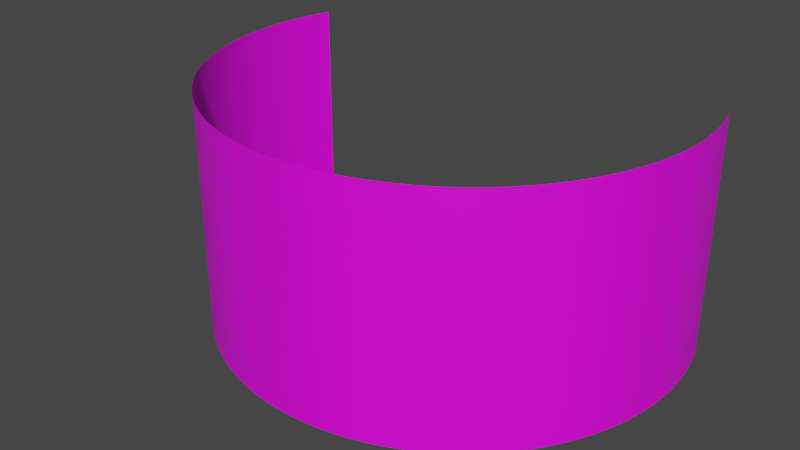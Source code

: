 # Source: ui_3d.blend  (saved by Blender 3.4.6; exported with 4.5.12 LTS)
import bpy
from mathutils import Matrix  # noqa: F401  (used for matrix-valued properties, if any)

bpy.ops.wm.read_factory_settings(use_empty=True)
scene = bpy.context.scene
scene.name = 'Scene'

# ---- images (referenced by path relative to the original .blend; pixels are not part of the script)
import os
ASSET_DIR = os.environ.get("B2B_ASSET_DIR", "")  # directory of the original .blend (textures are referenced by path, not embedded)
HERE = os.path.dirname(os.path.abspath(__file__))  # packed textures are extracted next to this script under _unpacked/

def load_image(name, relpath, width, height, colorspace="sRGB"):
    """Load a texture the original file referenced (path relative to the .blend, or extracted next to this script)."""
    p = next((c for c in (os.path.join(HERE, relpath), os.path.join(ASSET_DIR, relpath)) if relpath and os.path.exists(c)), "")
    if p:
        img = bpy.data.images.load(p, check_existing=True)
        img.name = name
    else:  # same state as the original file: an image datablock whose file is absent (Cycles renders it pink)
        img = bpy.data.images.new(name, width, height)
        img.source = "FILE"
        img.filepath = "//" + (relpath or name)
    img.colorspace_settings.name = colorspace
    return img
img_uv_test = load_image('UV Test', '', 3840, 1024, 'sRGB')

# ---- materials (node trees are filled in below, after node groups)
mat_material_001 = bpy.data.materials.new('Material.001')
mat_material_001.use_backface_culling = True
mat_material_001.use_transparent_shadow = False

# ---- material node trees
mat_material_001.use_nodes = True; mat_material_001.node_tree.nodes.clear()
_N = mat_material_001.node_tree.nodes; _L = mat_material_001.node_tree.links
n0 = _N.new('ShaderNodeBsdfPrincipled'); n0.name = 'Principled BSDF'; n0.location = (10, 300)
n0.distribution = 'GGX'
n0.subsurface_method = 'RANDOM_WALK_SKIN'
n0.inputs[3].default_value = 1.45
n0.inputs[27].default_value = (0.0, 0.0, 0.0, 1.0)
n0.inputs[28].default_value = 1.0
n1 = _N.new('ShaderNodeOutputMaterial'); n1.name = 'Material Output'; n1.location = (300, 300)
n2 = _N.new('ShaderNodeTexImage'); n2.name = 'Image Texture'; n2.location = (-265, 254)
n2.image = img_uv_test
_L.new(n0.outputs[0], n1.inputs[0])
_L.new(n2.outputs[0], n0.inputs[0])
n1.is_active_output = True

# ---- world
world_world = bpy.data.worlds.new('World'); scene.world = world_world
world_world.use_nodes = True; world_world.node_tree.nodes.clear()
_N = world_world.node_tree.nodes; _L = world_world.node_tree.links
n0 = _N.new('ShaderNodeOutputWorld'); n0.name = 'World Output'; n0.location = (300, 300)
n1 = _N.new('ShaderNodeBackground'); n1.name = 'Background'; n1.location = (10, 300)
n1.inputs[0].default_value = (0.05088, 0.05088, 0.05088, 1.0)
_L.new(n1.outputs[0], n0.inputs[0])
n0.is_active_output = True
world_world.color = (0.05088, 0.05088, 0.05088)
world_world.use_sun_shadow = False
world_world.sun_shadow_jitter_overblur = 0.0

# ---- meshes
me_cylinder = bpy.data.meshes.new('Cylinder')
me_cylinder.from_pydata([(0.9549, 0.297, -0.5), (0.9549, 0.297, 0.5), (0.9585, 0.285, -0.5), (0.9585, 0.285, 0.5), (0.962, 0.273, -0.5), (0.962, 0.273, 0.5), (0.9654, 0.2608, -0.5), (0.9654, 0.2608, 0.5), (0.9686, 0.2487, -0.5), (0.9686, 0.2487, 0.5), (0.9716, 0.2365, -0.5), (0.9716, 0.2365, 0.5), (0.9745, 0.2243, -0.5), (0.9745, 0.2243, 0.5), (0.9773, 0.212, -0.5), (0.9773, 0.212, 0.5), (0.9799, 0.1997, -0.5), (0.9799, 0.1997, 0.5), (0.9823, 0.1874, -0.5), (0.9823, 0.1874, 0.5), (0.9846, 0.175, -0.5), (0.9846, 0.175, 0.5), (0.9867, 0.1626, -0.5), (0.9867, 0.1626, 0.5), (0.9887, 0.1502, -0.5), (0.9887, 0.1502, 0.5), (0.9905, 0.1378, -0.5), (0.9905, 0.1378, 0.5), (0.9921, 0.1253, -0.5), (0.9921, 0.1253, 0.5), (0.9936, 0.1129, -0.5), (0.9936, 0.1129, 0.5), (0.995, 0.1004, -0.5), (0.995, 0.1004, 0.5), (0.9961, 0.08785, -0.5), (0.9961, 0.08785, 0.5), (0.9972, 0.07533, -0.5), (0.9972, 0.07533, 0.5), (0.998, 0.06279, -0.5), (0.998, 0.06279, 0.5), (0.9987, 0.05024, -0.5), (0.9987, 0.05024, 0.5), (0.9993, 0.03769, -0.5), (0.9993, 0.03769, 0.5), (0.9997, 0.02513, -0.5), (0.9997, 0.02513, 0.5), (0.9999, 0.01257, -0.5), (0.9999, 0.01257, 0.5), (1.0, 0.0, -0.5), (1.0, 0.0, 0.5), (0.9999, -0.01257, -0.5), (0.9999, -0.01257, 0.5), (0.9997, -0.02513, -0.5), (0.9997, -0.02513, 0.5), (0.9993, -0.03769, -0.5), (0.9993, -0.03769, 0.5), (0.9987, -0.05024, -0.5), (0.9987, -0.05024, 0.5), (0.998, -0.06279, -0.5), (0.998, -0.06279, 0.5), (0.9972, -0.07533, -0.5), (0.9972, -0.07533, 0.5), (0.9961, -0.08785, -0.5), (0.9961, -0.08785, 0.5), (0.995, -0.1004, -0.5), (0.995, -0.1004, 0.5), (0.9936, -0.1129, -0.5), (0.9936, -0.1129, 0.5), (0.9921, -0.1253, -0.5), (0.9921, -0.1253, 0.5), (0.9905, -0.1378, -0.5), (0.9905, -0.1378, 0.5), (0.9887, -0.1502, -0.5), (0.9887, -0.1502, 0.5), (0.9867, -0.1626, -0.5), (0.9867, -0.1626, 0.5), (0.9846, -0.175, -0.5), (0.9846, -0.175, 0.5), (0.9823, -0.1874, -0.5), (0.9823, -0.1874, 0.5), (0.9799, -0.1997, -0.5), (0.9799, -0.1997, 0.5), (0.9773, -0.212, -0.5), (0.9773, -0.212, 0.5), (0.9745, -0.2243, -0.5), (0.9745, -0.2243, 0.5), (0.9716, -0.2365, -0.5), (0.9716, -0.2365, 0.5), (0.9686, -0.2487, -0.5), (0.9686, -0.2487, 0.5), (0.9654, -0.2608, -0.5), (0.9654, -0.2608, 0.5), (0.962, -0.273, -0.5), (0.962, -0.273, 0.5), (0.9585, -0.285, -0.5), (0.9585, -0.285, 0.5), (0.9549, -0.297, -0.5), (0.9549, -0.297, 0.5), (0.9511, -0.309, -0.5), (0.9511, -0.309, 0.5), (0.9471, -0.3209, -0.5), (0.9471, -0.3209, 0.5), (0.943, -0.3328, -0.5), (0.943, -0.3328, 0.5), (0.9387, -0.3446, -0.5), (0.9387, -0.3446, 0.5), (0.9343, -0.3564, -0.5), (0.9343, -0.3564, 0.5), (0.9298, -0.3681, -0.5), (0.9298, -0.3681, 0.5), (0.9251, -0.3798, -0.5), (0.9251, -0.3798, 0.5), (0.9202, -0.3914, -0.5), (0.9202, -0.3914, 0.5), (0.9152, -0.4029, -0.5), (0.9152, -0.4029, 0.5), (0.9101, -0.4144, -0.5), (0.9101, -0.4144, 0.5), (0.9048, -0.4258, -0.5), (0.9048, -0.4258, 0.5), (0.8994, -0.4371, -0.5), (0.8994, -0.4371, 0.5), (0.8938, -0.4484, -0.5), (0.8938, -0.4484, 0.5), (0.8881, -0.4596, -0.5), (0.8881, -0.4596, 0.5), (0.8823, -0.4707, -0.5), (0.8823, -0.4707, 0.5), (0.8763, -0.4818, -0.5), (0.8763, -0.4818, 0.5), (0.8702, -0.4927, -0.5), (0.8702, -0.4927, 0.5), (0.8639, -0.5036, -0.5), (0.8639, -0.5036, 0.5), (0.8575, -0.5144, -0.5), (0.8575, -0.5144, 0.5), (0.851, -0.5252, -0.5), (0.851, -0.5252, 0.5), (0.8443, -0.5358, -0.5), (0.8443, -0.5358, 0.5), (0.8375, -0.5464, -0.5), (0.8375, -0.5464, 0.5), (0.8306, -0.5569, -0.5), (0.8306, -0.5569, 0.5), (0.8235, -0.5673, -0.5), (0.8235, -0.5673, 0.5), (0.8163, -0.5776, -0.5), (0.8163, -0.5776, 0.5), (0.809, -0.5878, -0.5), (0.809, -0.5878, 0.5), (0.8016, -0.5979, -0.5), (0.8016, -0.5979, 0.5), (0.794, -0.6079, -0.5), (0.794, -0.6079, 0.5), (0.7863, -0.6179, -0.5), (0.7863, -0.6179, 0.5), (0.7785, -0.6277, -0.5), (0.7785, -0.6277, 0.5), (0.7705, -0.6374, -0.5), (0.7705, -0.6374, 0.5), (0.7624, -0.6471, -0.5), (0.7624, -0.6471, 0.5), (0.7543, -0.6566, -0.5), (0.7543, -0.6566, 0.5), (0.7459, -0.666, -0.5), (0.7459, -0.666, 0.5), (0.7375, -0.6753, -0.5), (0.7375, -0.6753, 0.5), (0.729, -0.6845, -0.5), (0.729, -0.6845, 0.5), (0.7203, -0.6937, -0.5), (0.7203, -0.6937, 0.5), (0.7115, -0.7026, -0.5), (0.7115, -0.7026, 0.5), (0.7026, -0.7115, -0.5), (0.7026, -0.7115, 0.5), (0.6937, -0.7203, -0.5), (0.6937, -0.7203, 0.5), (0.6845, -0.729, -0.5), (0.6845, -0.729, 0.5), (0.6753, -0.7375, -0.5), (0.6753, -0.7375, 0.5), (0.666, -0.7459, -0.5), (0.666, -0.7459, 0.5), (0.6566, -0.7543, -0.5), (0.6566, -0.7543, 0.5), (0.6471, -0.7624, -0.5), (0.6471, -0.7624, 0.5), (0.6374, -0.7705, -0.5), (0.6374, -0.7705, 0.5), (0.6277, -0.7785, -0.5), (0.6277, -0.7785, 0.5), (0.6179, -0.7863, -0.5), (0.6179, -0.7863, 0.5), (0.6079, -0.794, -0.5), (0.6079, -0.794, 0.5), (0.5979, -0.8016, -0.5), (0.5979, -0.8016, 0.5), (0.5878, -0.809, -0.5), (0.5878, -0.809, 0.5), (0.5776, -0.8163, -0.5), (0.5776, -0.8163, 0.5), (0.5673, -0.8235, -0.5), (0.5673, -0.8235, 0.5), (0.5569, -0.8306, -0.5), (0.5569, -0.8306, 0.5), (0.5464, -0.8375, -0.5), (0.5464, -0.8375, 0.5), (0.5358, -0.8443, -0.5), (0.5358, -0.8443, 0.5), (0.5252, -0.851, -0.5), (0.5252, -0.851, 0.5), (0.5144, -0.8575, -0.5), (0.5144, -0.8575, 0.5), (0.5036, -0.8639, -0.5), (0.5036, -0.8639, 0.5), (0.4927, -0.8702, -0.5), (0.4927, -0.8702, 0.5), (0.4818, -0.8763, -0.5), (0.4818, -0.8763, 0.5), (0.4707, -0.8823, -0.5), (0.4707, -0.8823, 0.5), (0.4596, -0.8881, -0.5), (0.4596, -0.8881, 0.5), (0.4484, -0.8938, -0.5), (0.4484, -0.8938, 0.5), (0.4371, -0.8994, -0.5), (0.4371, -0.8994, 0.5), (0.4258, -0.9048, -0.5), (0.4258, -0.9048, 0.5), (0.4144, -0.9101, -0.5), (0.4144, -0.9101, 0.5), (0.4029, -0.9152, -0.5), (0.4029, -0.9152, 0.5), (0.3914, -0.9202, -0.5), (0.3914, -0.9202, 0.5), (0.3798, -0.9251, -0.5), (0.3798, -0.9251, 0.5), (0.3681, -0.9298, -0.5), (0.3681, -0.9298, 0.5), (0.3564, -0.9343, -0.5), (0.3564, -0.9343, 0.5), (0.3446, -0.9387, -0.5), (0.3446, -0.9387, 0.5), (0.3328, -0.943, -0.5), (0.3328, -0.943, 0.5), (0.3209, -0.9471, -0.5), (0.3209, -0.9471, 0.5), (0.309, -0.9511, -0.5), (0.309, -0.9511, 0.5), (0.297, -0.9549, -0.5), (0.297, -0.9549, 0.5), (0.285, -0.9585, -0.5), (0.285, -0.9585, 0.5), (0.273, -0.962, -0.5), (0.273, -0.962, 0.5), (0.2608, -0.9654, -0.5), (0.2608, -0.9654, 0.5), (0.2487, -0.9686, -0.5), (0.2487, -0.9686, 0.5), (0.2365, -0.9716, -0.5), (0.2365, -0.9716, 0.5), (0.2243, -0.9745, -0.5), (0.2243, -0.9745, 0.5), (0.212, -0.9773, -0.5), (0.212, -0.9773, 0.5), (0.1997, -0.9799, -0.5), (0.1997, -0.9799, 0.5), (0.1874, -0.9823, -0.5), (0.1874, -0.9823, 0.5), (0.175, -0.9846, -0.5), (0.175, -0.9846, 0.5), (0.1626, -0.9867, -0.5), (0.1626, -0.9867, 0.5), (0.1502, -0.9887, -0.5), (0.1502, -0.9887, 0.5), (0.1378, -0.9905, -0.5), (0.1378, -0.9905, 0.5), (0.1253, -0.9921, -0.5), (0.1253, -0.9921, 0.5), (0.1129, -0.9936, -0.5), (0.1129, -0.9936, 0.5), (0.1004, -0.995, -0.5), (0.1004, -0.995, 0.5), (0.08785, -0.9961, -0.5), (0.08785, -0.9961, 0.5), (0.07533, -0.9972, -0.5), (0.07533, -0.9972, 0.5), (0.06279, -0.998, -0.5), (0.06279, -0.998, 0.5), (0.05024, -0.9987, -0.5), (0.05024, -0.9987, 0.5), (0.03769, -0.9993, -0.5), (0.03769, -0.9993, 0.5), (0.02513, -0.9997, -0.5), (0.02513, -0.9997, 0.5), (0.01257, -0.9999, -0.5), (0.01257, -0.9999, 0.5), (0.0, -1.0, -0.5), (0.0, -1.0, 0.5), (-0.01257, -0.9999, -0.5), (-0.01257, -0.9999, 0.5), (-0.02513, -0.9997, -0.5), (-0.02513, -0.9997, 0.5), (-0.03769, -0.9993, -0.5), (-0.03769, -0.9993, 0.5), (-0.05024, -0.9987, -0.5), (-0.05024, -0.9987, 0.5), (-0.06279, -0.998, -0.5), (-0.06279, -0.998, 0.5), (-0.07533, -0.9972, -0.5), (-0.07533, -0.9972, 0.5), (-0.08785, -0.9961, -0.5), (-0.08785, -0.9961, 0.5), (-0.1004, -0.995, -0.5), (-0.1004, -0.995, 0.5), (-0.1129, -0.9936, -0.5), (-0.1129, -0.9936, 0.5), (-0.1253, -0.9921, -0.5), (-0.1253, -0.9921, 0.5), (-0.1378, -0.9905, -0.5), (-0.1378, -0.9905, 0.5), (-0.1502, -0.9887, -0.5), (-0.1502, -0.9887, 0.5), (-0.1626, -0.9867, -0.5), (-0.1626, -0.9867, 0.5), (-0.175, -0.9846, -0.5), (-0.175, -0.9846, 0.5), (-0.1874, -0.9823, -0.5), (-0.1874, -0.9823, 0.5), (-0.1997, -0.9799, -0.5), (-0.1997, -0.9799, 0.5), (-0.212, -0.9773, -0.5), (-0.212, -0.9773, 0.5), (-0.2243, -0.9745, -0.5), (-0.2243, -0.9745, 0.5), (-0.2365, -0.9716, -0.5), (-0.2365, -0.9716, 0.5), (-0.2487, -0.9686, -0.5), (-0.2487, -0.9686, 0.5), (-0.2608, -0.9654, -0.5), (-0.2608, -0.9654, 0.5), (-0.273, -0.962, -0.5), (-0.273, -0.962, 0.5), (-0.285, -0.9585, -0.5), (-0.285, -0.9585, 0.5), (-0.297, -0.9549, -0.5), (-0.297, -0.9549, 0.5), (-0.309, -0.9511, -0.5), (-0.309, -0.9511, 0.5), (-0.3209, -0.9471, -0.5), (-0.3209, -0.9471, 0.5), (-0.3328, -0.943, -0.5), (-0.3328, -0.943, 0.5), (-0.3446, -0.9387, -0.5), (-0.3446, -0.9387, 0.5), (-0.3564, -0.9343, -0.5), (-0.3564, -0.9343, 0.5), (-0.3681, -0.9298, -0.5), (-0.3681, -0.9298, 0.5), (-0.3798, -0.9251, -0.5), (-0.3798, -0.9251, 0.5), (-0.3914, -0.9202, -0.5), (-0.3914, -0.9202, 0.5), (-0.4029, -0.9152, -0.5), (-0.4029, -0.9152, 0.5), (-0.4144, -0.9101, -0.5), (-0.4144, -0.9101, 0.5), (-0.4258, -0.9048, -0.5), (-0.4258, -0.9048, 0.5), (-0.4371, -0.8994, -0.5), (-0.4371, -0.8994, 0.5), (-0.4484, -0.8938, -0.5), (-0.4484, -0.8938, 0.5), (-0.4596, -0.8881, -0.5), (-0.4596, -0.8881, 0.5), (-0.4707, -0.8823, -0.5), (-0.4707, -0.8823, 0.5), (-0.4818, -0.8763, -0.5), (-0.4818, -0.8763, 0.5), (-0.4927, -0.8702, -0.5), (-0.4927, -0.8702, 0.5), (-0.5036, -0.8639, -0.5), (-0.5036, -0.8639, 0.5), (-0.5144, -0.8575, -0.5), (-0.5144, -0.8575, 0.5), (-0.5252, -0.851, -0.5), (-0.5252, -0.851, 0.5), (-0.5358, -0.8443, -0.5), (-0.5358, -0.8443, 0.5), (-0.5464, -0.8375, -0.5), (-0.5464, -0.8375, 0.5), (-0.5569, -0.8306, -0.5), (-0.5569, -0.8306, 0.5), (-0.5673, -0.8235, -0.5), (-0.5673, -0.8235, 0.5), (-0.5776, -0.8163, -0.5), (-0.5776, -0.8163, 0.5), (-0.5878, -0.809, -0.5), (-0.5878, -0.809, 0.5), (-0.5979, -0.8016, -0.5), (-0.5979, -0.8016, 0.5), (-0.6079, -0.794, -0.5), (-0.6079, -0.794, 0.5), (-0.6179, -0.7863, -0.5), (-0.6179, -0.7863, 0.5), (-0.6277, -0.7785, -0.5), (-0.6277, -0.7785, 0.5), (-0.6374, -0.7705, -0.5), (-0.6374, -0.7705, 0.5), (-0.6471, -0.7624, -0.5), (-0.6471, -0.7624, 0.5), (-0.6566, -0.7543, -0.5), (-0.6566, -0.7543, 0.5), (-0.666, -0.7459, -0.5), (-0.666, -0.7459, 0.5), (-0.6753, -0.7375, -0.5), (-0.6753, -0.7375, 0.5), (-0.6845, -0.729, -0.5), (-0.6845, -0.729, 0.5), (-0.6937, -0.7203, -0.5), (-0.6937, -0.7203, 0.5), (-0.7026, -0.7115, -0.5), (-0.7026, -0.7115, 0.5), (-0.7115, -0.7026, -0.5), (-0.7115, -0.7026, 0.5), (-0.7203, -0.6937, -0.5), (-0.7203, -0.6937, 0.5), (-0.729, -0.6845, -0.5), (-0.729, -0.6845, 0.5), (-0.7375, -0.6753, -0.5), (-0.7375, -0.6753, 0.5), (-0.7459, -0.666, -0.5), (-0.7459, -0.666, 0.5), (-0.7543, -0.6566, -0.5), (-0.7543, -0.6566, 0.5), (-0.7624, -0.6471, -0.5), (-0.7624, -0.6471, 0.5), (-0.7705, -0.6374, -0.5), (-0.7705, -0.6374, 0.5), (-0.7785, -0.6277, -0.5), (-0.7785, -0.6277, 0.5), (-0.7863, -0.6179, -0.5), (-0.7863, -0.6179, 0.5), (-0.794, -0.6079, -0.5), (-0.794, -0.6079, 0.5), (-0.8016, -0.5979, -0.5), (-0.8016, -0.5979, 0.5), (-0.809, -0.5878, -0.5), (-0.809, -0.5878, 0.5), (-0.8163, -0.5776, -0.5), (-0.8163, -0.5776, 0.5), (-0.8235, -0.5673, -0.5), (-0.8235, -0.5673, 0.5), (-0.8306, -0.5569, -0.5), (-0.8306, -0.5569, 0.5), (-0.8375, -0.5464, -0.5), (-0.8375, -0.5464, 0.5), (-0.8443, -0.5358, -0.5), (-0.8443, -0.5358, 0.5), (-0.851, -0.5252, -0.5), (-0.851, -0.5252, 0.5), (-0.8575, -0.5144, -0.5), (-0.8575, -0.5144, 0.5), (-0.8639, -0.5036, -0.5), (-0.8639, -0.5036, 0.5), (-0.8702, -0.4927, -0.5), (-0.8702, -0.4927, 0.5), (-0.8763, -0.4818, -0.5), (-0.8763, -0.4818, 0.5), (-0.8823, -0.4707, -0.5), (-0.8823, -0.4707, 0.5), (-0.8881, -0.4596, -0.5), (-0.8881, -0.4596, 0.5), (-0.8938, -0.4484, -0.5), (-0.8938, -0.4484, 0.5), (-0.8994, -0.4371, -0.5), (-0.8994, -0.4371, 0.5), (-0.9048, -0.4258, -0.5), (-0.9048, -0.4258, 0.5), (-0.9101, -0.4144, -0.5), (-0.9101, -0.4144, 0.5), (-0.9152, -0.4029, -0.5), (-0.9152, -0.4029, 0.5), (-0.9202, -0.3914, -0.5), (-0.9202, -0.3914, 0.5), (-0.9251, -0.3798, -0.5), (-0.9251, -0.3798, 0.5), (-0.9298, -0.3681, -0.5), (-0.9298, -0.3681, 0.5), (-0.9343, -0.3564, -0.5), (-0.9343, -0.3564, 0.5), (-0.9387, -0.3446, -0.5), (-0.9387, -0.3446, 0.5), (-0.943, -0.3328, -0.5), (-0.943, -0.3328, 0.5), (-0.9471, -0.3209, -0.5), (-0.9471, -0.3209, 0.5), (-0.9511, -0.309, -0.5), (-0.9511, -0.309, 0.5), (-0.9549, -0.297, -0.5), (-0.9549, -0.297, 0.5), (-0.9585, -0.285, -0.5), (-0.9585, -0.285, 0.5), (-0.962, -0.273, -0.5), (-0.962, -0.273, 0.5), (-0.9654, -0.2608, -0.5), (-0.9654, -0.2608, 0.5), (-0.9686, -0.2487, -0.5), (-0.9686, -0.2487, 0.5), (-0.9716, -0.2365, -0.5), (-0.9716, -0.2365, 0.5), (-0.9745, -0.2243, -0.5), (-0.9745, -0.2243, 0.5), (-0.9773, -0.212, -0.5), (-0.9773, -0.212, 0.5), (-0.9799, -0.1997, -0.5), (-0.9799, -0.1997, 0.5), (-0.9823, -0.1874, -0.5), (-0.9823, -0.1874, 0.5), (-0.9846, -0.175, -0.5), (-0.9846, -0.175, 0.5), (-0.9867, -0.1626, -0.5), (-0.9867, -0.1626, 0.5), (-0.9887, -0.1502, -0.5), (-0.9887, -0.1502, 0.5), (-0.9905, -0.1378, -0.5), (-0.9905, -0.1378, 0.5), (-0.9921, -0.1253, -0.5), (-0.9921, -0.1253, 0.5), (-0.9936, -0.1129, -0.5), (-0.9936, -0.1129, 0.5), (-0.995, -0.1004, -0.5), (-0.995, -0.1004, 0.5), (-0.9961, -0.08785, -0.5), (-0.9961, -0.08785, 0.5), (-0.9972, -0.07533, -0.5), (-0.9972, -0.07533, 0.5), (-0.998, -0.06279, -0.5), (-0.998, -0.06279, 0.5), (-0.9987, -0.05024, -0.5), (-0.9987, -0.05024, 0.5), (-0.9993, -0.03769, -0.5), (-0.9993, -0.03769, 0.5), (-0.9997, -0.02513, -0.5), (-0.9997, -0.02513, 0.5), (-0.9999, -0.01257, -0.5), (-0.9999, -0.01257, 0.5), (-1.0, 0.0, -0.5), (-1.0, 0.0, 0.5), (-0.9999, 0.01257, -0.5), (-0.9999, 0.01257, 0.5), (-0.9997, 0.02513, -0.5), (-0.9997, 0.02513, 0.5), (-0.9993, 0.03769, -0.5), (-0.9993, 0.03769, 0.5), (-0.9987, 0.05024, -0.5), (-0.9987, 0.05024, 0.5), (-0.998, 0.06279, -0.5), (-0.998, 0.06279, 0.5), (-0.9972, 0.07533, -0.5), (-0.9972, 0.07533, 0.5), (-0.9961, 0.08785, -0.5), (-0.9961, 0.08785, 0.5), (-0.995, 0.1004, -0.5), (-0.995, 0.1004, 0.5), (-0.9936, 0.1129, -0.5), (-0.9936, 0.1129, 0.5), (-0.9921, 0.1253, -0.5), (-0.9921, 0.1253, 0.5), (-0.9905, 0.1378, -0.5), (-0.9905, 0.1378, 0.5), (-0.9887, 0.1502, -0.5), (-0.9887, 0.1502, 0.5), (-0.9867, 0.1626, -0.5), (-0.9867, 0.1626, 0.5), (-0.9846, 0.175, -0.5), (-0.9846, 0.175, 0.5), (-0.9823, 0.1874, -0.5), (-0.9823, 0.1874, 0.5), (-0.9799, 0.1997, -0.5), (-0.9799, 0.1997, 0.5), (-0.9773, 0.212, -0.5), (-0.9773, 0.212, 0.5), (-0.9745, 0.2243, -0.5), (-0.9745, 0.2243, 0.5), (-0.9716, 0.2365, -0.5), (-0.9716, 0.2365, 0.5), (-0.9686, 0.2487, -0.5), (-0.9686, 0.2487, 0.5), (-0.9654, 0.2608, -0.5), (-0.9654, 0.2608, 0.5), (-0.962, 0.273, -0.5), (-0.962, 0.273, 0.5), (-0.9585, 0.285, -0.5), (-0.9585, 0.285, 0.5), (-0.9549, 0.297, -0.5), (-0.9549, 0.297, 0.5)], [], [(0, 2, 3, 1), (2, 4, 5, 3), (4, 6, 7, 5), (6, 8, 9, 7), (8, 10, 11, 9), (10, 12, 13, 11), (12, 14, 15, 13), (14, 16, 17, 15), (16, 18, 19, 17), (18, 20, 21, 19), (20, 22, 23, 21), (22, 24, 25, 23), (24, 26, 27, 25), (26, 28, 29, 27), (28, 30, 31, 29), (30, 32, 33, 31), (32, 34, 35, 33), (34, 36, 37, 35), (36, 38, 39, 37), (38, 40, 41, 39), (40, 42, 43, 41), (42, 44, 45, 43), (44, 46, 47, 45), (46, 48, 49, 47), (48, 50, 51, 49), (50, 52, 53, 51), (52, 54, 55, 53), (54, 56, 57, 55), (56, 58, 59, 57), (58, 60, 61, 59), (60, 62, 63, 61), (62, 64, 65, 63), (64, 66, 67, 65), (66, 68, 69, 67), (68, 70, 71, 69), (70, 72, 73, 71), (72, 74, 75, 73), (74, 76, 77, 75), (76, 78, 79, 77), (78, 80, 81, 79), (80, 82, 83, 81), (82, 84, 85, 83), (84, 86, 87, 85), (86, 88, 89, 87), (88, 90, 91, 89), (90, 92, 93, 91), (92, 94, 95, 93), (94, 96, 97, 95), (96, 98, 99, 97), (98, 100, 101, 99), (100, 102, 103, 101), (102, 104, 105, 103), (104, 106, 107, 105), (106, 108, 109, 107), (108, 110, 111, 109), (110, 112, 113, 111), (112, 114, 115, 113), (114, 116, 117, 115), (116, 118, 119, 117), (118, 120, 121, 119), (120, 122, 123, 121), (122, 124, 125, 123), (124, 126, 127, 125), (126, 128, 129, 127), (128, 130, 131, 129), (130, 132, 133, 131), (132, 134, 135, 133), (134, 136, 137, 135), (136, 138, 139, 137), (138, 140, 141, 139), (140, 142, 143, 141), (142, 144, 145, 143), (144, 146, 147, 145), (146, 148, 149, 147), (148, 150, 151, 149), (150, 152, 153, 151), (152, 154, 155, 153), (154, 156, 157, 155), (156, 158, 159, 157), (158, 160, 161, 159), (160, 162, 163, 161), (162, 164, 165, 163), (164, 166, 167, 165), (166, 168, 169, 167), (168, 170, 171, 169), (170, 172, 173, 171), (172, 174, 175, 173), (174, 176, 177, 175), (176, 178, 179, 177), (178, 180, 181, 179), (180, 182, 183, 181), (182, 184, 185, 183), (184, 186, 187, 185), (186, 188, 189, 187), (188, 190, 191, 189), (190, 192, 193, 191), (192, 194, 195, 193), (194, 196, 197, 195), (196, 198, 199, 197), (198, 200, 201, 199), (200, 202, 203, 201), (202, 204, 205, 203), (204, 206, 207, 205), (206, 208, 209, 207), (208, 210, 211, 209), (210, 212, 213, 211), (212, 214, 215, 213), (214, 216, 217, 215), (216, 218, 219, 217), (218, 220, 221, 219), (220, 222, 223, 221), (222, 224, 225, 223), (224, 226, 227, 225), (226, 228, 229, 227), (228, 230, 231, 229), (230, 232, 233, 231), (232, 234, 235, 233), (234, 236, 237, 235), (236, 238, 239, 237), (238, 240, 241, 239), (240, 242, 243, 241), (242, 244, 245, 243), (244, 246, 247, 245), (246, 248, 249, 247), (248, 250, 251, 249), (250, 252, 253, 251), (252, 254, 255, 253), (254, 256, 257, 255), (256, 258, 259, 257), (258, 260, 261, 259), (260, 262, 263, 261), (262, 264, 265, 263), (264, 266, 267, 265), (266, 268, 269, 267), (268, 270, 271, 269), (270, 272, 273, 271), (272, 274, 275, 273), (274, 276, 277, 275), (276, 278, 279, 277), (278, 280, 281, 279), (280, 282, 283, 281), (282, 284, 285, 283), (284, 286, 287, 285), (286, 288, 289, 287), (288, 290, 291, 289), (290, 292, 293, 291), (292, 294, 295, 293), (294, 296, 297, 295), (296, 298, 299, 297), (298, 300, 301, 299), (300, 302, 303, 301), (302, 304, 305, 303), (304, 306, 307, 305), (306, 308, 309, 307), (308, 310, 311, 309), (310, 312, 313, 311), (312, 314, 315, 313), (314, 316, 317, 315), (316, 318, 319, 317), (318, 320, 321, 319), (320, 322, 323, 321), (322, 324, 325, 323), (324, 326, 327, 325), (326, 328, 329, 327), (328, 330, 331, 329), (330, 332, 333, 331), (332, 334, 335, 333), (334, 336, 337, 335), (336, 338, 339, 337), (338, 340, 341, 339), (340, 342, 343, 341), (342, 344, 345, 343), (344, 346, 347, 345), (346, 348, 349, 347), (348, 350, 351, 349), (350, 352, 353, 351), (352, 354, 355, 353), (354, 356, 357, 355), (356, 358, 359, 357), (358, 360, 361, 359), (360, 362, 363, 361), (362, 364, 365, 363), (364, 366, 367, 365), (366, 368, 369, 367), (368, 370, 371, 369), (370, 372, 373, 371), (372, 374, 375, 373), (374, 376, 377, 375), (376, 378, 379, 377), (378, 380, 381, 379), (380, 382, 383, 381), (382, 384, 385, 383), (384, 386, 387, 385), (386, 388, 389, 387), (388, 390, 391, 389), (390, 392, 393, 391), (392, 394, 395, 393), (394, 396, 397, 395), (396, 398, 399, 397), (398, 400, 401, 399), (400, 402, 403, 401), (402, 404, 405, 403), (404, 406, 407, 405), (406, 408, 409, 407), (408, 410, 411, 409), (410, 412, 413, 411), (412, 414, 415, 413), (414, 416, 417, 415), (416, 418, 419, 417), (418, 420, 421, 419), (420, 422, 423, 421), (422, 424, 425, 423), (424, 426, 427, 425), (426, 428, 429, 427), (428, 430, 431, 429), (430, 432, 433, 431), (432, 434, 435, 433), (434, 436, 437, 435), (436, 438, 439, 437), (438, 440, 441, 439), (440, 442, 443, 441), (442, 444, 445, 443), (444, 446, 447, 445), (446, 448, 449, 447), (448, 450, 451, 449), (450, 452, 453, 451), (452, 454, 455, 453), (454, 456, 457, 455), (456, 458, 459, 457), (458, 460, 461, 459), (460, 462, 463, 461), (462, 464, 465, 463), (464, 466, 467, 465), (466, 468, 469, 467), (468, 470, 471, 469), (470, 472, 473, 471), (472, 474, 475, 473), (474, 476, 477, 475), (476, 478, 479, 477), (478, 480, 481, 479), (480, 482, 483, 481), (482, 484, 485, 483), (484, 486, 487, 485), (486, 488, 489, 487), (488, 490, 491, 489), (490, 492, 493, 491), (492, 494, 495, 493), (494, 496, 497, 495), (496, 498, 499, 497), (498, 500, 501, 499), (500, 502, 503, 501), (502, 504, 505, 503), (504, 506, 507, 505), (506, 508, 509, 507), (508, 510, 511, 509), (510, 512, 513, 511), (512, 514, 515, 513), (514, 516, 517, 515), (516, 518, 519, 517), (518, 520, 521, 519), (520, 522, 523, 521), (522, 524, 525, 523), (524, 526, 527, 525), (526, 528, 529, 527), (528, 530, 531, 529), (530, 532, 533, 531), (532, 534, 535, 533), (534, 536, 537, 535), (536, 538, 539, 537), (538, 540, 541, 539), (540, 542, 543, 541), (542, 544, 545, 543), (544, 546, 547, 545), (546, 548, 549, 547), (548, 550, 551, 549), (550, 552, 553, 551), (552, 554, 555, 553), (554, 556, 557, 555), (556, 558, 559, 557), (558, 560, 561, 559), (560, 562, 563, 561), (562, 564, 565, 563), (564, 566, 567, 565), (566, 568, 569, 567), (568, 570, 571, 569), (570, 572, 573, 571), (572, 574, 575, 573), (574, 576, 577, 575), (576, 578, 579, 577), (578, 580, 581, 579), (580, 582, 583, 581), (582, 584, 585, 583), (584, 586, 587, 585), (586, 588, 589, 587), (588, 590, 591, 589), (590, 592, 593, 591), (592, 594, 595, 593), (594, 596, 597, 595)])
me_cylinder.polygons.foreach_set('use_smooth', [True] * 298)
_uv = me_cylinder.uv_layers.new(name='UVMap')
_uv.uv.foreach_set('vector', [0.0, 0.0, 0.003761, 0.0, 0.003761, 1.0, 0.0004064, 1.0, 0.003761, 0.0, 0.007115, 0.0, 0.007115, 1.0, 0.003761, 1.0, 0.007115, 0.0, 0.01047, 0.0, 0.01047, 1.0, 0.007115, 1.0, 0.01047, 0.0, 0.01382, 0.0, 0.01382, 1.0, 0.01047, 1.0, 0.01382, 0.0, 0.01718, 0.0, 0.01718, 1.0, 0.01382, 1.0, 0.01718, 0.0, 0.02053, 0.0, 0.02053, 1.0, 0.01718, 1.0, 0.02053, 0.0, 0.02389, 0.0, 0.02389, 1.0, 0.02053, 1.0, 0.02389, 0.0, 0.02724, 0.0, 0.02724, 1.0, 0.02389, 1.0, 0.02724, 0.0, 0.0306, 0.0, 0.0306, 1.0, 0.02724, 1.0, 0.0306, 0.0, 0.03395, 0.0, 0.03395, 1.0, 0.0306, 1.0, 0.03395, 0.0, 0.0373, 0.0, 0.0373, 1.0, 0.03395, 1.0, 0.0373, 0.0, 0.04066, 0.0, 0.04066, 1.0, 0.0373, 1.0, 0.04066, 0.0, 0.04401, 0.0, 0.04401, 1.0, 0.04066, 1.0, 0.04401, 0.0, 0.04737, 0.0, 0.04737, 1.0, 0.04401, 1.0, 0.04737, 0.0, 0.05072, 0.0, 0.05072, 1.0, 0.04737, 1.0, 0.05072, 0.0, 0.05408, 0.0, 0.05408, 1.0, 0.05072, 1.0, 0.05408, 0.0, 0.05743, 0.0, 0.05743, 1.0, 0.05408, 1.0, 0.05743, 0.0, 0.06078, 0.0, 0.06078, 1.0, 0.05743, 1.0, 0.06078, 0.0, 0.06414, 0.0, 0.06414, 1.0, 0.06078, 1.0, 0.06414, 0.0, 0.06749, 0.0, 0.06749, 1.0, 0.06414, 1.0, 0.06749, 0.0, 0.07085, 0.0, 0.07085, 1.0, 0.06749, 1.0, 0.07085, 0.0, 0.0742, 0.0, 0.0742, 1.0, 0.07085, 1.0, 0.0742, 0.0, 0.07756, 0.0, 0.07756, 1.0, 0.0742, 1.0, 0.07756, 0.0, 0.08091, 0.0, 0.08091, 1.0, 0.07756, 1.0, 0.08091, 0.0, 0.08426, 0.0, 0.08426, 1.0, 0.08091, 1.0, 0.08426, 0.0, 0.08762, 0.0, 0.08762, 1.0, 0.08426, 1.0, 0.08762, 0.0, 0.09097, 0.0, 0.09097, 1.0, 0.08762, 1.0, 0.09097, 0.0, 0.09433, 0.0, 0.09433, 1.0, 0.09097, 1.0, 0.09433, 0.0, 0.09768, 0.0, 0.09768, 1.0, 0.09433, 1.0, 0.09768, 0.0, 0.101, 0.0, 0.101, 1.0, 0.09768, 1.0, 0.101, 0.0, 0.1044, 0.0, 0.1044, 1.0, 0.101, 1.0, 0.1044, 0.0, 0.1077, 0.0, 0.1077, 1.0, 0.1044, 1.0, 0.1077, 0.0, 0.1111, 0.0, 0.1111, 1.0, 0.1077, 1.0, 0.1111, 0.0, 0.1145, 0.0, 0.1145, 1.0, 0.1111, 1.0, 0.1145, 0.0, 0.1178, 0.0, 0.1178, 1.0, 0.1145, 1.0, 0.1178, 0.0, 0.1212, 0.0, 0.1212, 1.0, 0.1178, 1.0, 0.1212, 0.0, 0.1245, 0.0, 0.1245, 1.0, 0.1212, 1.0, 0.1245, 0.0, 0.1279, 0.0, 0.1279, 1.0, 0.1245, 1.0, 0.1279, 0.0, 0.1312, 0.0, 0.1312, 1.0, 0.1279, 1.0, 0.1312, 0.0, 0.1346, 0.0, 0.1346, 1.0, 0.1312, 1.0, 0.1346, 0.0, 0.1379, 0.0, 0.1379, 1.0, 0.1346, 1.0, 0.1379, 0.0, 0.1413, 0.0, 0.1413, 1.0, 0.1379, 1.0, 0.1413, 0.0, 0.1446, 0.0, 0.1446, 1.0, 0.1413, 1.0, 0.1446, 0.0, 0.148, 0.0, 0.148, 1.0, 0.1446, 1.0, 0.148, 0.0, 0.1514, 0.0, 0.1514, 1.0, 0.148, 1.0, 0.1514, 0.0, 0.1547, 0.0, 0.1547, 1.0, 0.1514, 1.0, 0.1547, 0.0, 0.1581, 0.0, 0.1581, 1.0, 0.1547, 1.0, 0.1581, 0.0, 0.1614, 0.0, 0.1614, 1.0, 0.1581, 1.0, 0.1614, 0.0, 0.1648, 0.0, 0.1648, 1.0, 0.1614, 1.0, 0.1648, 0.0, 0.1681, 0.0, 0.1681, 1.0, 0.1648, 1.0, 0.1681, 0.0, 0.1715, 0.0, 0.1715, 1.0, 0.1681, 1.0, 0.1715, 0.0, 0.1748, 0.0, 0.1748, 1.0, 0.1715, 1.0, 0.1748, 0.0, 0.1782, 0.0, 0.1782, 1.0, 0.1748, 1.0, 0.1782, 0.0, 0.1815, 0.0, 0.1815, 1.0, 0.1782, 1.0, 0.1815, 0.0, 0.1849, 0.0, 0.1849, 1.0, 0.1815, 1.0, 0.1849, 0.0, 0.1882, 0.0, 0.1882, 1.0, 0.1849, 1.0, 0.1882, 0.0, 0.1916, 0.0, 0.1916, 1.0, 0.1882, 1.0, 0.1916, 0.0, 0.195, 0.0, 0.195, 1.0, 0.1916, 1.0, 0.195, 0.0, 0.1983, 0.0, 0.1983, 1.0, 0.195, 1.0, 0.1983, 0.0, 0.2017, 0.0, 0.2017, 1.0, 0.1983, 1.0, 0.2017, 0.0, 0.205, 0.0, 0.205, 1.0, 0.2017, 1.0, 0.205, 0.0, 0.2084, 0.0, 0.2084, 1.0, 0.205, 1.0, 0.2084, 0.0, 0.2117, 0.0, 0.2117, 1.0, 0.2084, 1.0, 0.2117, 0.0, 0.2151, 0.0, 0.2151, 1.0, 0.2117, 1.0, 0.2151, 0.0, 0.2184, 0.0, 0.2184, 1.0, 0.2151, 1.0, 0.2184, 0.0, 0.2218, 0.0, 0.2218, 1.0, 0.2184, 1.0, 0.2218, 0.0, 0.2251, 0.0, 0.2251, 1.0, 0.2218, 1.0, 0.2251, 0.0, 0.2285, 0.0, 0.2285, 1.0, 0.2251, 1.0, 0.2285, 0.0, 0.2319, 0.0, 0.2319, 1.0, 0.2285, 1.0, 0.2319, 0.0, 0.2352, 0.0, 0.2352, 1.0, 0.2319, 1.0, 0.2352, 0.0, 0.2386, 0.0, 0.2386, 1.0, 0.2352, 1.0, 0.2386, 0.0, 0.2419, 0.0, 0.2419, 1.0, 0.2386, 1.0, 0.2419, 0.0, 0.2453, 0.0, 0.2453, 1.0, 0.2419, 1.0, 0.2453, 0.0, 0.2486, 0.0, 0.2486, 1.0, 0.2453, 1.0, 0.2486, 0.0, 0.252, 0.0, 0.252, 1.0, 0.2486, 1.0, 0.252, 0.0, 0.2553, 0.0, 0.2553, 1.0, 0.252, 1.0, 0.2553, 0.0, 0.2587, 0.0, 0.2587, 1.0, 0.2553, 1.0, 0.2587, 0.0, 0.262, 0.0, 0.262, 1.0, 0.2587, 1.0, 0.262, 0.0, 0.2654, 0.0, 0.2654, 1.0, 0.262, 1.0, 0.2654, 0.0, 0.2688, 0.0, 0.2688, 1.0, 0.2654, 1.0, 0.2688, 0.0, 0.2721, 0.0, 0.2721, 1.0, 0.2688, 1.0, 0.2721, 0.0, 0.2755, 0.0, 0.2755, 1.0, 0.2721, 1.0, 0.2755, 0.0, 0.2788, 0.0, 0.2788, 1.0, 0.2755, 1.0, 0.2788, 0.0, 0.2822, 0.0, 0.2822, 1.0, 0.2788, 1.0, 0.2822, 0.0, 0.2855, 0.0, 0.2855, 1.0, 0.2822, 1.0, 0.2855, 0.0, 0.2889, 0.0, 0.2889, 1.0, 0.2855, 1.0, 0.2889, 0.0, 0.2922, 0.0, 0.2922, 1.0, 0.2889, 1.0, 0.2922, 0.0, 0.2956, 0.0, 0.2956, 1.0, 0.2922, 1.0, 0.2956, 0.0, 0.2989, 0.0, 0.2989, 1.0, 0.2956, 1.0, 0.2989, 0.0, 0.3023, 0.0, 0.3023, 1.0, 0.2989, 1.0, 0.3023, 0.0, 0.3056, 0.0, 0.3056, 1.0, 0.3023, 1.0, 0.3056, 0.0, 0.309, 0.0, 0.309, 1.0, 0.3056, 1.0, 0.309, 0.0, 0.3124, 0.0, 0.3124, 1.0, 0.309, 1.0, 0.3124, 0.0, 0.3157, 0.0, 0.3157, 1.0, 0.3124, 1.0, 0.3157, 0.0, 0.3191, 0.0, 0.3191, 1.0, 0.3157, 1.0, 0.3191, 0.0, 0.3224, 0.0, 0.3224, 1.0, 0.3191, 1.0, 0.3224, 0.0, 0.3258, 0.0, 0.3258, 1.0, 0.3224, 1.0, 0.3258, 0.0, 0.3291, 0.0, 0.3291, 1.0, 0.3258, 1.0, 0.3291, 0.0, 0.3325, 0.0, 0.3325, 1.0, 0.3291, 1.0, 0.3325, 0.0, 0.3358, 0.0, 0.3358, 1.0, 0.3325, 1.0, 0.3358, 0.0, 0.3392, 0.0, 0.3392, 1.0, 0.3358, 1.0, 0.3392, 0.0, 0.3425, 0.0, 0.3425, 1.0, 0.3392, 1.0, 0.3425, 0.0, 0.3459, 0.0, 0.3459, 1.0, 0.3425, 1.0, 0.3459, 0.0, 0.3493, 0.0, 0.3493, 1.0, 0.3459, 1.0, 0.3493, 0.0, 0.3526, 0.0, 0.3526, 1.0, 0.3493, 1.0, 0.3526, 0.0, 0.356, 0.0, 0.356, 1.0, 0.3526, 1.0, 0.356, 0.0, 0.3593, 0.0, 0.3593, 1.0, 0.356, 1.0, 0.3593, 0.0, 0.3627, 0.0, 0.3627, 1.0, 0.3593, 1.0, 0.3627, 0.0, 0.366, 0.0, 0.366, 1.0, 0.3627, 1.0, 0.366, 0.0, 0.3694, 0.0, 0.3694, 1.0, 0.366, 1.0, 0.3694, 0.0, 0.3727, 0.0, 0.3727, 1.0, 0.3694, 1.0, 0.3727, 0.0, 0.3761, 0.0, 0.3761, 1.0, 0.3727, 1.0, 0.3761, 0.0, 0.3794, 0.0, 0.3794, 1.0, 0.3761, 1.0, 0.3794, 0.0, 0.3828, 0.0, 0.3828, 1.0, 0.3794, 1.0, 0.3828, 0.0, 0.3862, 0.0, 0.3862, 1.0, 0.3828, 1.0, 0.3862, 0.0, 0.3895, 0.0, 0.3895, 1.0, 0.3862, 1.0, 0.3895, 0.0, 0.3929, 0.0, 0.3929, 1.0, 0.3895, 1.0, 0.3929, 0.0, 0.3962, 0.0, 0.3962, 1.0, 0.3929, 1.0, 0.3962, 0.0, 0.3996, 0.0, 0.3996, 1.0, 0.3962, 1.0, 0.3996, 0.0, 0.4029, 0.0, 0.4029, 1.0, 0.3996, 1.0, 0.4029, 0.0, 0.4063, 0.0, 0.4063, 1.0, 0.4029, 1.0, 0.4063, 0.0, 0.4096, 0.0, 0.4096, 1.0, 0.4063, 1.0, 0.4096, 0.0, 0.413, 0.0, 0.413, 1.0, 0.4096, 1.0, 0.413, 0.0, 0.4163, 0.0, 0.4163, 1.0, 0.413, 1.0, 0.4163, 0.0, 0.4197, 0.0, 0.4197, 1.0, 0.4163, 1.0, 0.4197, 0.0, 0.4231, 0.0, 0.4231, 1.0, 0.4197, 1.0, 0.4231, 0.0, 0.4264, 0.0, 0.4264, 1.0, 0.4231, 1.0, 0.4264, 0.0, 0.4298, 0.0, 0.4298, 1.0, 0.4264, 1.0, 0.4298, 0.0, 0.4331, 0.0, 0.4331, 1.0, 0.4298, 1.0, 0.4331, 0.0, 0.4365, 0.0, 0.4365, 1.0, 0.4331, 1.0, 0.4365, 0.0, 0.4398, 0.0, 0.4398, 1.0, 0.4365, 1.0, 0.4398, 0.0, 0.4432, 0.0, 0.4432, 1.0, 0.4398, 1.0, 0.4432, 0.0, 0.4465, 0.0, 0.4465, 1.0, 0.4432, 1.0, 0.4465, 0.0, 0.4499, 0.0, 0.4499, 1.0, 0.4465, 1.0, 0.4499, 0.0, 0.4532, 0.0, 0.4532, 1.0, 0.4499, 1.0, 0.4532, 0.0, 0.4566, 0.0, 0.4566, 1.0, 0.4532, 1.0, 0.4566, 0.0, 0.4599, 0.0, 0.4599, 1.0, 0.4566, 1.0, 0.4599, 0.0, 0.4633, 0.0, 0.4633, 1.0, 0.4599, 1.0, 0.4633, 0.0, 0.4667, 0.0, 0.4667, 1.0, 0.4633, 1.0, 0.4667, 0.0, 0.47, 0.0, 0.47, 1.0, 0.4667, 1.0, 0.47, 0.0, 0.4734, 0.0, 0.4734, 1.0, 0.47, 1.0, 0.4734, 0.0, 0.4767, 0.0, 0.4767, 1.0, 0.4734, 1.0, 0.4767, 0.0, 0.4801, 0.0, 0.4801, 1.0, 0.4767, 1.0, 0.4801, 0.0, 0.4834, 0.0, 0.4834, 1.0, 0.4801, 1.0, 0.4834, 0.0, 0.4868, 0.0, 0.4868, 1.0, 0.4834, 1.0, 0.4868, 0.0, 0.4901, 0.0, 0.4901, 1.0, 0.4868, 1.0, 0.4901, 0.0, 0.4935, 0.0, 0.4935, 1.0, 0.4901, 1.0, 0.4935, 0.0, 0.4968, 0.0, 0.4968, 1.0, 0.4935, 1.0, 0.4968, 0.0, 0.5002, 0.0, 0.5002, 1.0, 0.4968, 1.0, 0.5002, 0.0, 0.5036, 0.0, 0.5036, 1.0, 0.5002, 1.0, 0.5036, 0.0, 0.5069, 0.0, 0.5069, 1.0, 0.5036, 1.0, 0.5069, 0.0, 0.5103, 0.0, 0.5103, 1.0, 0.5069, 1.0, 0.5103, 0.0, 0.5136, 0.0, 0.5136, 1.0, 0.5103, 1.0, 0.5136, 0.0, 0.517, 0.0, 0.517, 1.0, 0.5136, 1.0, 0.517, 0.0, 0.5203, 0.0, 0.5203, 1.0, 0.517, 1.0, 0.5203, 0.0, 0.5237, 0.0, 0.5237, 1.0, 0.5203, 1.0, 0.5237, 0.0, 0.527, 0.0, 0.527, 1.0, 0.5237, 1.0, 0.527, 0.0, 0.5304, 0.0, 0.5304, 1.0, 0.527, 1.0, 0.5304, 0.0, 0.5337, 0.0, 0.5337, 1.0, 0.5304, 1.0, 0.5337, 0.0, 0.5371, 0.0, 0.5371, 1.0, 0.5337, 1.0, 0.5371, 0.0, 0.5405, 0.0, 0.5405, 1.0, 0.5371, 1.0, 0.5405, 0.0, 0.5438, 0.0, 0.5438, 1.0, 0.5405, 1.0, 0.5438, 0.0, 0.5472, 0.0, 0.5472, 1.0, 0.5438, 1.0, 0.5472, 0.0, 0.5505, 0.0, 0.5505, 1.0, 0.5472, 1.0, 0.5505, 0.0, 0.5539, 0.0, 0.5539, 1.0, 0.5505, 1.0, 0.5539, 0.0, 0.5572, 0.0, 0.5572, 1.0, 0.5539, 1.0, 0.5572, 0.0, 0.5606, 0.0, 0.5606, 1.0, 0.5572, 1.0, 0.5606, 0.0, 0.5639, 0.0, 0.5639, 1.0, 0.5606, 1.0, 0.5639, 0.0, 0.5673, 0.0, 0.5673, 1.0, 0.5639, 1.0, 0.5673, 0.0, 0.5706, 0.0, 0.5706, 1.0, 0.5673, 1.0, 0.5706, 0.0, 0.574, 0.0, 0.574, 1.0, 0.5706, 1.0, 0.574, 0.0, 0.5773, 0.0, 0.5773, 1.0, 0.574, 1.0, 0.5773, 0.0, 0.5807, 0.0, 0.5807, 1.0, 0.5773, 1.0, 0.5807, 0.0, 0.5841, 0.0, 0.5841, 1.0, 0.5807, 1.0, 0.5841, 0.0, 0.5874, 0.0, 0.5874, 1.0, 0.5841, 1.0, 0.5874, 0.0, 0.5908, 0.0, 0.5908, 1.0, 0.5874, 1.0, 0.5908, 0.0, 0.5941, 0.0, 0.5941, 1.0, 0.5908, 1.0, 0.5941, 0.0, 0.5975, 0.0, 0.5975, 1.0, 0.5941, 1.0, 0.5975, 0.0, 0.6008, 0.0, 0.6008, 1.0, 0.5975, 1.0, 0.6008, 0.0, 0.6042, 0.0, 0.6042, 1.0, 0.6008, 1.0, 0.6042, 0.0, 0.6075, 0.0, 0.6075, 1.0, 0.6042, 1.0, 0.6075, 0.0, 0.6109, 0.0, 0.6109, 1.0, 0.6075, 1.0, 0.6109, 0.0, 0.6142, 0.0, 0.6142, 1.0, 0.6109, 1.0, 0.6142, 0.0, 0.6176, 0.0, 0.6176, 1.0, 0.6142, 1.0, 0.6176, 0.0, 0.621, 0.0, 0.621, 1.0, 0.6176, 1.0, 0.621, 0.0, 0.6243, 0.0, 0.6243, 1.0, 0.621, 1.0, 0.6243, 0.0, 0.6277, 0.0, 0.6277, 1.0, 0.6243, 1.0, 0.6277, 0.0, 0.631, 0.0, 0.631, 1.0, 0.6277, 1.0, 0.631, 0.0, 0.6344, 0.0, 0.6344, 1.0, 0.631, 1.0, 0.6344, 0.0, 0.6377, 0.0, 0.6377, 1.0, 0.6344, 1.0, 0.6377, 0.0, 0.6411, 0.0, 0.6411, 1.0, 0.6377, 1.0, 0.6411, 0.0, 0.6444, 0.0, 0.6444, 1.0, 0.6411, 1.0, 0.6444, 0.0, 0.6478, 0.0, 0.6478, 1.0, 0.6444, 1.0, 0.6478, 0.0, 0.6511, 0.0, 0.6511, 1.0, 0.6478, 1.0, 0.6511, 0.0, 0.6545, 0.0, 0.6545, 1.0, 0.6511, 1.0, 0.6545, 0.0, 0.6579, 0.0, 0.6579, 1.0, 0.6545, 1.0, 0.6579, 0.0, 0.6612, 0.0, 0.6612, 1.0, 0.6579, 1.0, 0.6612, 0.0, 0.6646, 0.0, 0.6646, 1.0, 0.6612, 1.0, 0.6646, 0.0, 0.6679, 0.0, 0.6679, 1.0, 0.6646, 1.0, 0.6679, 0.0, 0.6713, 0.0, 0.6713, 1.0, 0.6679, 1.0, 0.6713, 0.0, 0.6746, 0.0, 0.6746, 1.0, 0.6713, 1.0, 0.6746, 0.0, 0.678, 0.0, 0.678, 1.0, 0.6746, 1.0, 0.678, 0.0, 0.6813, 0.0, 0.6813, 1.0, 0.678, 1.0, 0.6813, 0.0, 0.6847, 0.0, 0.6847, 1.0, 0.6813, 1.0, 0.6847, 0.0, 0.688, 0.0, 0.688, 1.0, 0.6847, 1.0, 0.688, 0.0, 0.6914, 0.0, 0.6914, 1.0, 0.688, 1.0, 0.6914, 0.0, 0.6948, 0.0, 0.6948, 1.0, 0.6914, 1.0, 0.6948, 0.0, 0.6981, 0.0, 0.6981, 1.0, 0.6948, 1.0, 0.6981, 0.0, 0.7015, 0.0, 0.7015, 1.0, 0.6981, 1.0, 0.7015, 0.0, 0.7048, 0.0, 0.7048, 1.0, 0.7015, 1.0, 0.7048, 0.0, 0.7082, 0.0, 0.7082, 1.0, 0.7048, 1.0, 0.7082, 0.0, 0.7115, 0.0, 0.7115, 1.0, 0.7082, 1.0, 0.7115, 0.0, 0.7149, 0.0, 0.7149, 1.0, 0.7115, 1.0, 0.7149, 0.0, 0.7182, 0.0, 0.7182, 1.0, 0.7149, 1.0, 0.7182, 0.0, 0.7216, 0.0, 0.7216, 1.0, 0.7182, 1.0, 0.7216, 0.0, 0.7249, 0.0, 0.7249, 1.0, 0.7216, 1.0, 0.7249, 0.0, 0.7283, 0.0, 0.7283, 1.0, 0.7249, 1.0, 0.7283, 0.0, 0.7317, 0.0, 0.7317, 1.0, 0.7283, 1.0, 0.7317, 0.0, 0.735, 0.0, 0.735, 1.0, 0.7317, 1.0, 0.735, 0.0, 0.7384, 0.0, 0.7384, 1.0, 0.735, 1.0, 0.7384, 0.0, 0.7417, 0.0, 0.7417, 1.0, 0.7384, 1.0, 0.7417, 0.0, 0.7451, 0.0, 0.7451, 1.0, 0.7417, 1.0, 0.7451, 0.0, 0.7484, 0.0, 0.7484, 1.0, 0.7451, 1.0, 0.7484, 0.0, 0.7518, 0.0, 0.7518, 1.0, 0.7484, 1.0, 0.7518, 0.0, 0.7551, 0.0, 0.7551, 1.0, 0.7518, 1.0, 0.7551, 0.0, 0.7585, 0.0, 0.7585, 1.0, 0.7551, 1.0, 0.7585, 0.0, 0.7618, 0.0, 0.7618, 1.0, 0.7585, 1.0, 0.7618, 0.0, 0.7652, 0.0, 0.7652, 1.0, 0.7618, 1.0, 0.7652, 0.0, 0.7685, 0.0, 0.7685, 1.0, 0.7652, 1.0, 0.7685, 0.0, 0.7719, 0.0, 0.7719, 1.0, 0.7685, 1.0, 0.7719, 0.0, 0.7753, 0.0, 0.7753, 1.0, 0.7719, 1.0, 0.7753, 0.0, 0.7786, 0.0, 0.7786, 1.0, 0.7753, 1.0, 0.7786, 0.0, 0.782, 0.0, 0.782, 1.0, 0.7786, 1.0, 0.782, 0.0, 0.7853, 0.0, 0.7853, 1.0, 0.782, 1.0, 0.7853, 0.0, 0.7887, 0.0, 0.7887, 1.0, 0.7853, 1.0, 0.7887, 0.0, 0.792, 0.0, 0.792, 1.0, 0.7887, 1.0, 0.792, 0.0, 0.7954, 0.0, 0.7954, 1.0, 0.792, 1.0, 0.7954, 0.0, 0.7987, 0.0, 0.7987, 1.0, 0.7954, 1.0, 0.7987, 0.0, 0.8021, 0.0, 0.8021, 1.0, 0.7987, 1.0, 0.8021, 0.0, 0.8054, 0.0, 0.8054, 1.0, 0.8021, 1.0, 0.8054, 0.0, 0.8088, 0.0, 0.8088, 1.0, 0.8054, 1.0, 0.8088, 0.0, 0.8122, 0.0, 0.8122, 1.0, 0.8088, 1.0, 0.8122, 0.0, 0.8155, 0.0, 0.8155, 1.0, 0.8122, 1.0, 0.8155, 0.0, 0.8189, 0.0, 0.8189, 1.0, 0.8155, 1.0, 0.8189, 0.0, 0.8222, 0.0, 0.8222, 1.0, 0.8189, 1.0, 0.8222, 0.0, 0.8256, 0.0, 0.8256, 1.0, 0.8222, 1.0, 0.8256, 0.0, 0.8289, 0.0, 0.8289, 1.0, 0.8256, 1.0, 0.8289, 0.0, 0.8323, 0.0, 0.8323, 1.0, 0.8289, 1.0, 0.8323, 0.0, 0.8356, 0.0, 0.8356, 1.0, 0.8323, 1.0, 0.8356, 0.0, 0.839, 0.0, 0.839, 1.0, 0.8356, 1.0, 0.839, 0.0, 0.8423, 0.0, 0.8423, 1.0, 0.839, 1.0, 0.8423, 0.0, 0.8457, 0.0, 0.8457, 1.0, 0.8423, 1.0, 0.8457, 0.0, 0.8491, 0.0, 0.8491, 1.0, 0.8457, 1.0, 0.8491, 0.0, 0.8524, 0.0, 0.8524, 1.0, 0.8491, 1.0, 0.8524, 0.0, 0.8558, 0.0, 0.8558, 1.0, 0.8524, 1.0, 0.8558, 0.0, 0.8591, 0.0, 0.8591, 1.0, 0.8558, 1.0, 0.8591, 0.0, 0.8625, 0.0, 0.8625, 1.0, 0.8591, 1.0, 0.8625, 0.0, 0.8658, 0.0, 0.8658, 1.0, 0.8625, 1.0, 0.8658, 0.0, 0.8692, 0.0, 0.8692, 1.0, 0.8658, 1.0, 0.8692, 0.0, 0.8725, 0.0, 0.8725, 1.0, 0.8692, 1.0, 0.8725, 0.0, 0.8759, 0.0, 0.8759, 1.0, 0.8725, 1.0, 0.8759, 0.0, 0.8792, 0.0, 0.8792, 1.0, 0.8759, 1.0, 0.8792, 0.0, 0.8826, 0.0, 0.8826, 1.0, 0.8792, 1.0, 0.8826, 0.0, 0.886, 0.0, 0.886, 1.0, 0.8826, 1.0, 0.886, 0.0, 0.8893, 0.0, 0.8893, 1.0, 0.886, 1.0, 0.8893, 0.0, 0.8927, 0.0, 0.8927, 1.0, 0.8893, 1.0, 0.8927, 0.0, 0.896, 0.0, 0.896, 1.0, 0.8927, 1.0, 0.896, 0.0, 0.8994, 0.0, 0.8994, 1.0, 0.896, 1.0, 0.8994, 0.0, 0.9027, 0.0, 0.9027, 1.0, 0.8994, 1.0, 0.9027, 0.0, 0.9061, 0.0, 0.9061, 1.0, 0.9027, 1.0, 0.9061, 0.0, 0.9094, 0.0, 0.9094, 1.0, 0.9061, 1.0, 0.9094, 0.0, 0.9128, 0.0, 0.9128, 1.0, 0.9094, 1.0, 0.9128, 0.0, 0.9161, 0.0, 0.9161, 1.0, 0.9128, 1.0, 0.9161, 0.0, 0.9195, 0.0, 0.9195, 1.0, 0.9161, 1.0, 0.9195, 0.0, 0.9228, 0.0, 0.9228, 1.0, 0.9195, 1.0, 0.9228, 0.0, 0.9262, 0.0, 0.9262, 1.0, 0.9228, 1.0, 0.9262, 0.0, 0.9296, 0.0, 0.9296, 1.0, 0.9262, 1.0, 0.9296, 0.0, 0.9329, 0.0, 0.9329, 1.0, 0.9296, 1.0, 0.9329, 0.0, 0.9363, 0.0, 0.9363, 1.0, 0.9329, 1.0, 0.9363, 0.0, 0.9396, 0.0, 0.9396, 1.0, 0.9363, 1.0, 0.9396, 0.0, 0.943, 0.0, 0.943, 1.0, 0.9396, 1.0, 0.943, 0.0, 0.9463, 0.0, 0.9463, 1.0, 0.943, 1.0, 0.9463, 0.0, 0.9497, 0.0, 0.9497, 1.0, 0.9463, 1.0, 0.9497, 0.0, 0.953, 0.0, 0.953, 1.0, 0.9497, 1.0, 0.953, 0.0, 0.9564, 0.0, 0.9564, 1.0, 0.953, 1.0, 0.9564, 0.0, 0.9597, 0.0, 0.9597, 1.0, 0.9564, 1.0, 0.9597, 0.0, 0.9631, 0.0, 0.9631, 1.0, 0.9597, 1.0, 0.9631, 0.0, 0.9665, 0.0, 0.9665, 1.0, 0.9631, 1.0, 0.9665, 0.0, 0.9698, 0.0, 0.9698, 1.0, 0.9665, 1.0, 0.9698, 0.0, 0.9732, 0.0, 0.9732, 1.0, 0.9698, 1.0, 0.9732, 0.0, 0.9765, 0.0, 0.9765, 1.0, 0.9732, 1.0, 0.9765, 0.0, 0.9799, 0.0, 0.9799, 1.0, 0.9765, 1.0, 0.9799, 0.0, 0.9832, 0.0, 0.9832, 1.0, 0.9799, 1.0, 0.9832, 0.0, 0.9866, 0.0, 0.9866, 1.0, 0.9832, 1.0, 0.9866, 0.0, 0.9899, 0.0, 0.9899, 1.0, 0.9866, 1.0, 0.9899, 0.0, 0.9933, 0.0, 0.9933, 1.0, 0.9899, 1.0, 0.9933, 0.0, 0.9966, 0.0, 0.9966, 1.0, 0.9933, 1.0, 0.9966, 0.0, 1.0, 0.0, 1.0, 1.0, 0.9966, 1.0])
me_cylinder.materials.append(mat_material_001)
me_cylinder.update()

# ---- objects
ob_ui_3d_panel = bpy.data.objects.new('UI 3D Panel', me_cylinder)

# ---- transforms, parenting, visibility, modifiers, constraints
ob_ui_3d_panel.location = (0.0, 0.0, 0.0)

# ---- collection membership
scene.collection.objects.link(ob_ui_3d_panel)

# ---- scene / render settings (as saved in the file)
scene.frame_start = 1; scene.frame_end = 250; scene.frame_set(1)
scene.render.engine = 'BLENDER_EEVEE_NEXT'
scene.cycles.sampling_pattern = 'TABULATED_SOBOL'
scene.cycles.use_light_tree = False
scene.view_settings.view_transform = 'Filmic'
bpy.context.view_layer.update()

# ---- added for rendering (the .blend has no active camera and no usable light): camera, sun
cam_auto = bpy.data.cameras.new('AutoCamera')
cam_auto.lens = 50.0
cam_auto.sensor_width = 36.0
cam_auto.clip_end = 1000.0
ob_auto_camera = bpy.data.objects.new('AutoCamera', cam_auto)
scene.collection.objects.link(ob_auto_camera)
ob_auto_camera.location = (2.39172, -3.22155, 1.91338)
ob_auto_camera.rotation_euler = (1.09748, -7.21219e-08, 0.694738)
scene.camera = ob_auto_camera
light_auto_sun = bpy.data.lights.new('AutoSun', 'SUN')
light_auto_sun.energy = 3.0
light_auto_sun.angle = 0.0523599
ob_auto_sun = bpy.data.objects.new('AutoSun', light_auto_sun)
scene.collection.objects.link(ob_auto_sun)
ob_auto_sun.rotation_euler = (0.872665, 0.174533, 0.523599)
bpy.context.view_layer.update()
